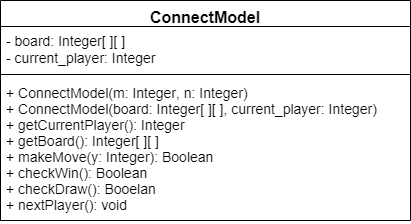

The diagram above was exported from draw.io. Its source (the exported page's mxGraphModel, read from the mxfile embedded in the PNG):
<mxGraphModel dx="1422" dy="1845" grid="1" gridSize="10" guides="1" tooltips="1" connect="1" arrows="1" fold="1" page="1" pageScale="1" pageWidth="850" pageHeight="1100" background="#ffffff" math="0" shadow="0">
  <root>
    <mxCell id="0" />
    <mxCell id="1" parent="0" />
    <mxCell id="2" value="ConnectModel" style="swimlane;fontStyle=1;align=center;verticalAlign=top;childLayout=stackLayout;horizontal=1;startSize=26;horizontalStack=0;resizeParent=1;resizeParentMax=0;resizeLast=0;collapsible=1;marginBottom=0;fontSize=16;" vertex="1" parent="1">
      <mxGeometry x="40" y="150" width="410" height="220" as="geometry">
        <mxRectangle x="50" y="270" width="60" height="26" as="alternateBounds" />
      </mxGeometry>
    </mxCell>
    <mxCell id="3" value="- board: Integer[ ][ ]&#10;- current_player: Integer" style="text;strokeColor=none;fillColor=none;align=left;verticalAlign=top;spacingLeft=4;spacingRight=4;overflow=hidden;rotatable=0;points=[[0,0.5],[1,0.5]];portConstraint=eastwest;fontSize=14;" vertex="1" parent="2">
      <mxGeometry y="26" width="410" height="44" as="geometry" />
    </mxCell>
    <mxCell id="4" value="" style="line;strokeWidth=1;fillColor=none;align=left;verticalAlign=middle;spacingTop=-1;spacingLeft=3;spacingRight=3;rotatable=0;labelPosition=right;points=[];portConstraint=eastwest;" vertex="1" parent="2">
      <mxGeometry y="70" width="410" height="8" as="geometry" />
    </mxCell>
    <mxCell id="5" value="+ ConnectModel(m:&amp;nbsp;&lt;span style=&quot;white-space: nowrap&quot;&gt;Integer&lt;/span&gt;, n:&amp;nbsp;&lt;span style=&quot;white-space: nowrap&quot;&gt;Integer&lt;/span&gt;)&lt;br&gt;+ ConnectModel(board: Integer[ ][ ], current_player: Integer)&lt;br&gt;+ getCurrentPlayer():&amp;nbsp;&lt;span style=&quot;white-space: nowrap&quot;&gt;Integer&lt;/span&gt;&lt;br&gt;+ getBoard():&amp;nbsp;&lt;span style=&quot;white-space: nowrap&quot;&gt;Integer&lt;/span&gt;[ ][ ]&lt;br&gt;+ makeMove(y&lt;span style=&quot;white-space: nowrap&quot;&gt;: Integer&lt;/span&gt;): Boolean&lt;br&gt;+ checkWin(): Boolean&lt;br&gt;+ checkDraw(): Booelan&lt;br&gt;+ nextPlayer(): void" style="text;strokeColor=none;fillColor=none;align=left;verticalAlign=top;spacingLeft=4;spacingRight=4;overflow=hidden;rotatable=0;points=[[0,0.5],[1,0.5]];portConstraint=eastwest;fontSize=14;whiteSpace=wrap;html=1;" vertex="1" parent="2">
      <mxGeometry y="78" width="410" height="142" as="geometry" />
    </mxCell>
  </root>
</mxGraphModel>